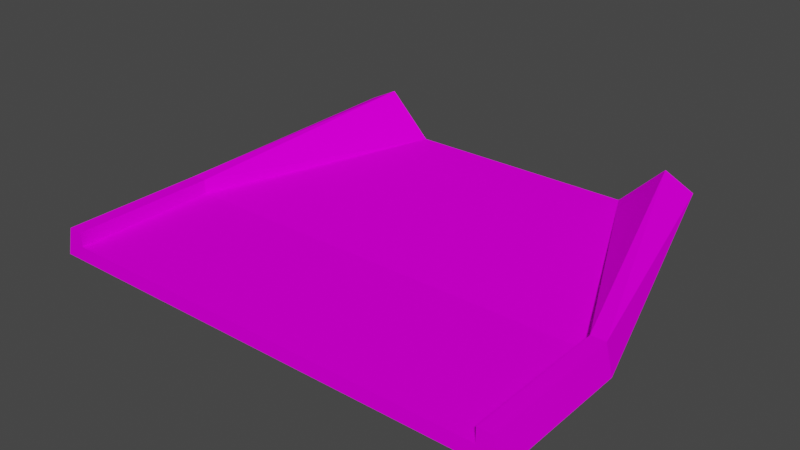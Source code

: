 # Source: tun_transition.blend  (saved by Blender 3.3.6; exported with 4.5.12 LTS)
import bpy
from mathutils import Matrix  # noqa: F401  (used for matrix-valued properties, if any)

bpy.ops.wm.read_factory_settings(use_empty=True)
scene = bpy.context.scene
scene.name = 'Scene'

# ---- collections
col_collection = bpy.data.collections.new('Collection'); scene.collection.children.link(col_collection)

# ---- images (referenced by path relative to the original .blend; pixels are not part of the script)
import os
ASSET_DIR = os.environ.get("B2B_ASSET_DIR", "")  # directory of the original .blend (textures are referenced by path, not embedded)
HERE = os.path.dirname(os.path.abspath(__file__))  # packed textures are extracted next to this script under _unpacked/

def load_image(name, relpath, width, height, colorspace="sRGB"):
    """Load a texture the original file referenced (path relative to the .blend, or extracted next to this script)."""
    p = next((c for c in (os.path.join(HERE, relpath), os.path.join(ASSET_DIR, relpath)) if relpath and os.path.exists(c)), "")
    if p:
        img = bpy.data.images.load(p, check_existing=True)
        img.name = name
    else:  # same state as the original file: an image datablock whose file is absent (Cycles renders it pink)
        img = bpy.data.images.new(name, width, height)
        img.source = "FILE"
        img.filepath = "//" + (relpath or name)
    img.colorspace_settings.name = colorspace
    return img
img_trackset00_trk_curb_png = load_image('trackset00_trk_curb.png', 'trackset00_trk_curb.png', 1024, 1024, 'sRGB')
img_trackset00_trk_c1_straight_png = load_image('trackset00_trk_c1_straight.png', 'trackset00_trk_c1_straight.png', 1024, 1024, 'sRGB')
img_trackset00_trk_sidewall_sand_png = load_image('trackset00_trk_sidewall_sand.png', 'trackset00_trk_sidewall_sand.png', 1024, 1024, 'sRGB')
img_trackset00_trk_pitwall_png = load_image('trackset00_trk_pitwall.png', 'trackset00_trk_pitwall.png', 1024, 1024, 'sRGB')
img_trackset00_trk_startline_jpg_012 = load_image('trackset00_trk_startline.jpg.012', 'trackset00_trk_startline.jpg', 1024, 1024, 'sRGB')

# ---- materials (node trees are filled in below, after node groups)
mat_trackset00_trk_curb = bpy.data.materials.new('trackset00_trk_curb')
mat_trackset00_trk_curb.alpha_threshold = 0.0
mat_trackset00_trk_curb.use_transparent_shadow = False
mat_trackset00_trk_curb.diffuse_color = (1.0, 1.0, 1.0, 1.0)
mat_trackset00_trk_curb.roughness = 0.5
mat_trackset00_trk_c1_straight = bpy.data.materials.new('trackset00_trk_c1_straight')
mat_trackset00_trk_c1_straight.alpha_threshold = 0.0
mat_trackset00_trk_c1_straight.use_transparent_shadow = False
mat_trackset00_trk_c1_straight.diffuse_color = (1.0, 1.0, 1.0, 1.0)
mat_trackset00_trk_c1_straight.roughness = 0.5
mat_trackset00_trk_sidewall_sand = bpy.data.materials.new('trackset00_trk_sidewall_sand')
mat_trackset00_trk_sidewall_sand.alpha_threshold = 0.0
mat_trackset00_trk_sidewall_sand.use_transparent_shadow = False
mat_trackset00_trk_sidewall_sand.diffuse_color = (1.0, 1.0, 1.0, 1.0)
mat_trackset00_trk_sidewall_sand.roughness = 0.5
mat_trackset00_trk_pitwall = bpy.data.materials.new('trackset00_trk_pitwall')
mat_trackset00_trk_pitwall.alpha_threshold = 0.0
mat_trackset00_trk_pitwall.use_transparent_shadow = False
mat_trackset00_trk_pitwall.diffuse_color = (1.0, 1.0, 1.0, 1.0)
mat_trackset00_trk_pitwall.roughness = 0.5
mat_trackset00_trk_startline = bpy.data.materials.new('trackset00_trk_startline')
mat_trackset00_trk_startline.alpha_threshold = 0.0
mat_trackset00_trk_startline.use_transparent_shadow = False
mat_trackset00_trk_startline.diffuse_color = (1.0, 1.0, 1.0, 1.0)
mat_trackset00_trk_startline.roughness = 0.5

# ---- material node trees
mat_trackset00_trk_curb.use_nodes = True; mat_trackset00_trk_curb.node_tree.nodes.clear()
_N = mat_trackset00_trk_curb.node_tree.nodes; _L = mat_trackset00_trk_curb.node_tree.links
n0 = _N.new('ShaderNodeBsdfDiffuse'); n0.name = 'Diffuse BSDF'; n0.location = (0, 0)
n1 = _N.new('ShaderNodeTexImage'); n1.name = 'Image Texture'; n1.location = (0, 0)
n1.image = img_trackset00_trk_curb_png
n2 = _N.new('ShaderNodeOutputMaterial'); n2.name = 'Material Output'; n2.location = (0, 0)
_L.new(n0.outputs[0], n2.inputs[0])
_L.new(n1.outputs[0], n0.inputs[0])
n2.is_active_output = True
mat_trackset00_trk_c1_straight.use_nodes = True; mat_trackset00_trk_c1_straight.node_tree.nodes.clear()
_N = mat_trackset00_trk_c1_straight.node_tree.nodes; _L = mat_trackset00_trk_c1_straight.node_tree.links
n0 = _N.new('ShaderNodeBsdfDiffuse'); n0.name = 'Diffuse BSDF'; n0.location = (0, 0)
n1 = _N.new('ShaderNodeTexImage'); n1.name = 'Image Texture'; n1.location = (0, 0)
n1.image = img_trackset00_trk_c1_straight_png
n2 = _N.new('ShaderNodeOutputMaterial'); n2.name = 'Material Output'; n2.location = (0, 0)
_L.new(n0.outputs[0], n2.inputs[0])
_L.new(n1.outputs[0], n0.inputs[0])
n2.is_active_output = True
mat_trackset00_trk_sidewall_sand.use_nodes = True; mat_trackset00_trk_sidewall_sand.node_tree.nodes.clear()
_N = mat_trackset00_trk_sidewall_sand.node_tree.nodes; _L = mat_trackset00_trk_sidewall_sand.node_tree.links
n0 = _N.new('ShaderNodeBsdfDiffuse'); n0.name = 'Diffuse BSDF'; n0.location = (0, 0)
n1 = _N.new('ShaderNodeTexImage'); n1.name = 'Image Texture'; n1.location = (0, 0)
n1.image = img_trackset00_trk_sidewall_sand_png
n2 = _N.new('ShaderNodeOutputMaterial'); n2.name = 'Material Output'; n2.location = (0, 0)
_L.new(n0.outputs[0], n2.inputs[0])
_L.new(n1.outputs[0], n0.inputs[0])
n2.is_active_output = True
mat_trackset00_trk_pitwall.use_nodes = True; mat_trackset00_trk_pitwall.node_tree.nodes.clear()
_N = mat_trackset00_trk_pitwall.node_tree.nodes; _L = mat_trackset00_trk_pitwall.node_tree.links
n0 = _N.new('ShaderNodeBsdfDiffuse'); n0.name = 'Diffuse BSDF'; n0.location = (0, 0)
n1 = _N.new('ShaderNodeTexImage'); n1.name = 'Image Texture'; n1.location = (0, 0)
n1.image = img_trackset00_trk_pitwall_png
n2 = _N.new('ShaderNodeOutputMaterial'); n2.name = 'Material Output'; n2.location = (0, 0)
_L.new(n0.outputs[0], n2.inputs[0])
_L.new(n1.outputs[0], n0.inputs[0])
n2.is_active_output = True
mat_trackset00_trk_startline.use_nodes = True; mat_trackset00_trk_startline.node_tree.nodes.clear()
_N = mat_trackset00_trk_startline.node_tree.nodes; _L = mat_trackset00_trk_startline.node_tree.links
n0 = _N.new('ShaderNodeBsdfDiffuse'); n0.name = 'Diffuse BSDF'; n0.location = (0, 0)
n1 = _N.new('ShaderNodeTexImage'); n1.name = 'Image Texture'; n1.location = (0, 0)
n1.image = img_trackset00_trk_startline_jpg_012
n2 = _N.new('ShaderNodeOutputMaterial'); n2.name = 'Material Output'; n2.location = (0, 0)
_L.new(n0.outputs[0], n2.inputs[0])
_L.new(n1.outputs[0], n0.inputs[0])
n2.is_active_output = True

# ---- world
world_world = bpy.data.worlds.new('World'); scene.world = world_world
world_world.use_nodes = True; world_world.node_tree.nodes.clear()
_N = world_world.node_tree.nodes; _L = world_world.node_tree.links
n0 = _N.new('ShaderNodeOutputWorld'); n0.name = 'World Output'; n0.location = (300, 300)
n1 = _N.new('ShaderNodeBackground'); n1.name = 'Background'; n1.location = (10, 300)
n1.inputs[0].default_value = (0.05088, 0.05088, 0.05088, 1.0)
_L.new(n1.outputs[0], n0.inputs[0])
n0.is_active_output = True
world_world.color = (0.05088, 0.05088, 0.05088)
world_world.use_sun_shadow = False
world_world.sun_shadow_jitter_overblur = 0.0

# ---- meshes
me_track1_pmd0_mesh_011 = bpy.data.meshes.new('track1.PMD0.mesh.011')
me_track1_pmd0_mesh_011.from_pydata([(15.0, -2.983, 2.0), (15.0, -2.983, 1.0), (-15.0, -2.983, 1.0), (-15.0, -2.983, 2.0), (11.0, 12.15, 5.001), (13.0, 12.15, 4.001), (16.0, -2.983, 2.0), (-16.0, -2.983, 2.0), (-11.0, 12.15, 5.001), (-16.5, -2.983, 0.0), (16.5, -2.983, 0.0), (8.0, 12.15, 2.001), (9.0, 12.15, 0.00056), (-8.0, 12.15, 2.001), (-13.0, 12.15, 4.001), (-9.0, 12.15, 0.00056), (-16.0, -12.98, 2.0), (-16.5, -12.98, 0.0), (-15.0, -12.98, 1.0), (-15.0, -12.98, 2.0), (16.5, -12.98, 0.0), (16.0, -12.98, 2.0), (15.0, -12.98, 2.0), (15.0, -12.98, 1.0)], [], [(11, 1, 0), (13, 3, 2), (4, 6, 5), (7, 8, 14), (9, 14, 15), (10, 5, 6), (0, 4, 11), (0, 6, 4), (10, 12, 5), (13, 8, 3), (3, 8, 7), (7, 14, 9), (18, 23, 1, 2), (2, 1, 11, 13), (21, 20, 10, 6), (22, 21, 6, 0), (23, 22, 0, 1), (19, 18, 2, 3), (16, 19, 3, 7), (17, 16, 7, 9), (12, 15, 13, 11), (12, 11, 4, 5), (14, 8, 13, 15), (23, 20, 21, 22), (17, 18, 19, 16), (17, 20, 23, 18)])
me_track1_pmd0_mesh_011.polygons.foreach_set('material_index', [0, 0, 0, 0, 0, 0, 0, 0, 0, 0, 0, 0, 1, 1, 2, 2, 2, 2, 2, 2, 3, 3, 3, 4, 4, 4])
_uv = me_track1_pmd0_mesh_011.uv_layers.new(name='UVMap')
_uv.uv.foreach_set('vector', [1.0, 3.0, 1.0, 0.0, 0.75, 0.0, 1.0, 3.0, 0.75, 0.0, 1.0, 0.0, 0.75, 3.0, 0.5, 0.0, 0.5, 3.0, 0.5, 0.0, 0.75, 3.0, 0.5, 3.0, 1.0, 0.0, 0.5, 3.0, 1.0, 3.0, 1.0, 0.0, 0.5, 3.0, 0.5, 0.0, 0.75, 0.0, 0.75, 3.0, 1.0, 3.0, 0.75, 0.0, 0.5, 0.0, 0.75, 3.0, 1.0, 0.0, 1.0, 3.0, 0.5, 3.0, 1.0, 3.0, 0.75, 3.0, 0.75, 0.0, 0.75, 0.0, 0.75, 3.0, 0.5, 0.0, 0.5, 0.0, 0.5, 3.0, 1.0, 0.0, 0.0, 0.5016, 1.0, 0.5016, 1.0, 0.9997, 0.0, 0.9997, 0.000291, -0.001724, 1.002, -0.002897, 0.7736, 0.6549, 0.2331, 0.6555, 0.5, 0.0, 0.75, 0.0, 0.75, 0.5, 0.5, 0.5, 0.5, 0.0, 0.25, 0.0, 0.25, 0.5, 0.5, 0.5, 0.0, 0.0, 0.25, 0.0, 0.25, 0.5, 0.0, 0.5, 0.25, 0.0, 0.0, 0.0, 0.0, 0.5, 0.25, 0.5, 0.25, 0.0, 0.5, 0.0, 0.5, 0.5, 0.25, 0.5, 0.75, 0.0, 0.5, 0.0, 0.5, 0.5, 0.75, 0.5, 0.2055, 1.0, 0.3334, 1.0, 0.3334, 0.0, 0.2055, 0.0, 0.4295, 0.9909, 0.4326, -0.00428, 0.02141, -0.00428, 0.01014, 0.994, -0.02236, 0.9554, -0.011, 0.01056, 0.5886, 0.01144, 0.5549, 0.9684, 0.4516, 0.3227, 0.4943, 0.2704, 0.4858, 0.3731, 0.4602, 0.3726, 0.4943, 0.2704, 0.4516, 0.3227, 0.4602, 0.3726, 0.4858, 0.3731, 0.4697, 0.2715, 0.02285, 0.2716, 0.04274, 0.3351, 0.4507, 0.3349])
me_track1_pmd0_mesh_011.materials.append(mat_trackset00_trk_curb)
me_track1_pmd0_mesh_011.materials.append(mat_trackset00_trk_c1_straight)
me_track1_pmd0_mesh_011.materials.append(mat_trackset00_trk_sidewall_sand)
me_track1_pmd0_mesh_011.materials.append(mat_trackset00_trk_pitwall)
me_track1_pmd0_mesh_011.materials.append(mat_trackset00_trk_startline)
me_track1_pmd0_mesh_011.use_remesh_preserve_volume = False
me_track1_pmd0_mesh_011.use_remesh_preserve_attributes = False
me_track1_pmd0_mesh_011.use_mirror_vertex_groups = False
me_track1_pmd0_mesh_011.update()

# ---- objects
ob_main = bpy.data.objects.new('main', me_track1_pmd0_mesh_011)
ob_z = bpy.data.objects.new('z', None)
ob_z2 = bpy.data.objects.new('z2', None)
ob_empty_002 = bpy.data.objects.new('Empty.002', None)
ob_empty_003 = bpy.data.objects.new('Empty.003', None)
ob_empty_004 = bpy.data.objects.new('Empty.004', None)
ob_empty_005 = bpy.data.objects.new('Empty.005', None)
ob_empty_006 = bpy.data.objects.new('Empty.006', None)
ob_empty_007 = bpy.data.objects.new('Empty.007', None)
ob_empty_008 = bpy.data.objects.new('Empty.008', None)
ob_empty_009 = bpy.data.objects.new('Empty.009', None)

# ---- transforms, parenting, visibility, modifiers, constraints
ob_main.location = (0.0, 0.0, 0.0)
ob_main.lineart.crease_threshold = 0.0
ob_z.location = (-2.289e-05, -12.98, 0.0)
ob_z2.location = (8.583e-06, 12.15, 0.00056)
ob_empty_002.parent = ob_empty_008
ob_empty_002.location = (-15.0, -12.74, 1.0)
ob_empty_003.parent = ob_empty_008
ob_empty_003.location = (-15.0, -2.983, 1.0)
ob_empty_004.parent = ob_empty_008
ob_empty_004.location = (-8.0, 11.49, 2.001)
ob_empty_005.parent = ob_empty_009
ob_empty_005.location = (15.0, -12.98, 1.0)
ob_empty_006.parent = ob_empty_009
ob_empty_006.location = (15.0, -2.983, 1.0)
ob_empty_007.parent = ob_empty_009
ob_empty_007.location = (8.0, 11.65, 2.001)
ob_empty_008.parent = ob_z
ob_empty_008.matrix_parent_inverse = Matrix(((1.0, -0.0, 0.0, 2.289e-05), (-0.0, 1.0, -0.0, 12.98), (-0.0, 0.0, 1.0, -0.0), (-0.0, 0.0, -0.0, 1.0)))
ob_empty_008.location = (0.0, 0.0, 0.0)
ob_empty_009.parent = ob_z
ob_empty_009.matrix_parent_inverse = Matrix(((1.0, -0.0, 0.0, 2.289e-05), (-0.0, 1.0, -0.0, 12.98), (-0.0, 0.0, 1.0, -0.0), (-0.0, 0.0, -0.0, 1.0)))
ob_empty_009.location = (0.0, 0.0, 0.0)

# ---- collection membership
col_collection.objects.link(ob_main)
col_collection.objects.link(ob_z)
col_collection.objects.link(ob_z2)
col_collection.objects.link(ob_empty_002)
col_collection.objects.link(ob_empty_003)
col_collection.objects.link(ob_empty_004)
col_collection.objects.link(ob_empty_005)
col_collection.objects.link(ob_empty_006)
col_collection.objects.link(ob_empty_007)
col_collection.objects.link(ob_empty_008)
col_collection.objects.link(ob_empty_009)

# ---- scene / render settings (as saved in the file)
scene.frame_start = 1; scene.frame_end = 250; scene.frame_set(1)
scene.render.engine = 'BLENDER_EEVEE_NEXT'
scene.cycles.sampling_pattern = 'TABULATED_SOBOL'
scene.cycles.use_light_tree = False
scene.view_settings.view_transform = 'Filmic'
bpy.context.view_layer.update()

# ---- added for rendering (the .blend has no active camera and no usable light): camera, sun
cam_auto = bpy.data.cameras.new('AutoCamera')
cam_auto.lens = 50.0
cam_auto.sensor_width = 36.0
cam_auto.clip_end = 1000.0
ob_auto_camera = bpy.data.objects.new('AutoCamera', cam_auto)
scene.collection.objects.link(ob_auto_camera)
ob_auto_camera.location = (38.659, -46.8053, 33.4274)
ob_auto_camera.rotation_euler = (1.09748, -7.21219e-08, 0.694738)
scene.camera = ob_auto_camera
light_auto_sun = bpy.data.lights.new('AutoSun', 'SUN')
light_auto_sun.energy = 3.0
light_auto_sun.angle = 0.0523599
ob_auto_sun = bpy.data.objects.new('AutoSun', light_auto_sun)
scene.collection.objects.link(ob_auto_sun)
ob_auto_sun.rotation_euler = (0.872665, 0.174533, 0.523599)
bpy.context.view_layer.update()
